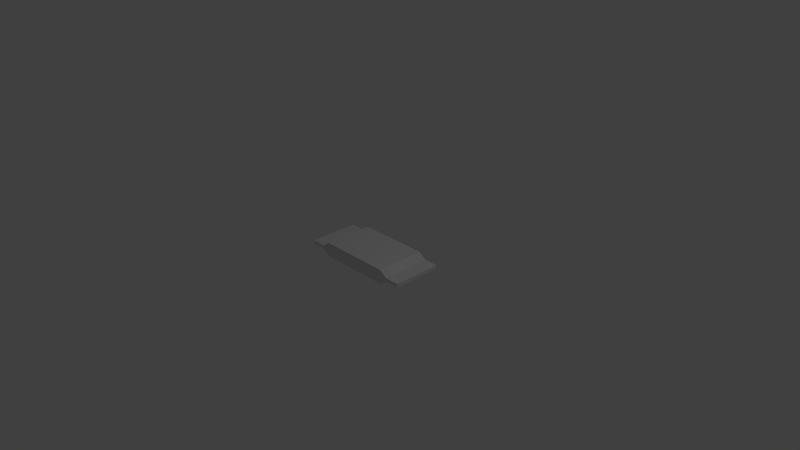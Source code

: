 # Source: cliffbar.blend  (saved by Blender 2.72.0; exported with 4.5.12 LTS)
import bpy
from mathutils import Matrix  # noqa: F401  (used for matrix-valued properties, if any)

bpy.ops.wm.read_factory_settings(use_empty=True)
scene = bpy.context.scene
scene.name = 'Scene'

# ---- collections
col_collection_1 = bpy.data.collections.new('Collection 1'); scene.collection.children.link(col_collection_1)

# ---- materials (node trees are filled in below, after node groups)
mat_material_001 = bpy.data.materials.new('Material.001')
mat_material_001.alpha_threshold = 0.0
mat_material_001.use_transparent_shadow = False
mat_material_001.roughness = 0.5

# ---- material node trees

# ---- world
world_world = bpy.data.worlds.new('World'); scene.world = world_world
world_world.color = (0.05088, 0.05088, 0.05088)
world_world.use_sun_shadow = False
world_world.sun_shadow_jitter_overblur = 0.0
world_world.cycles.sampling_method = 'MANUAL'
world_world.cycles.sample_map_resolution = 256

# ---- cameras
cam_camera = bpy.data.cameras.new('Camera')
cam_camera.clip_end = 100.0
cam_camera.lens = 35.0
cam_camera.sensor_width = 32.0
cam_camera.sensor_height = 18.0
cam_camera.ortho_scale = 7.314
cam_camera.dof.focus_distance = 0.0
cam_camera.dof.aperture_fstop = 128.0

# ---- lights
light_lamp = bpy.data.lights.new('Lamp', 'POINT')
light_lamp.transmission_factor = 0.0
light_lamp.cutoff_distance = 30.0
light_lamp.energy = 100.0
light_lamp.shadow_buffer_clip_start = 1.001
light_lamp.shadow_soft_size = 0.1
light_lamp.shadow_maximum_resolution = 0.006
light_lamp.use_absolute_resolution = True
light_lamp.cycles.use_multiple_importance_sampling = False

# ---- meshes
me_cube = bpy.data.meshes.new('Cube')
me_cube.from_pydata([(0.5002, 0.3356, -0.09853), (0.5002, -0.3356, -0.09853), (-0.5002, -0.3356, -0.09853), (-0.5002, 0.3356, -0.09853), (0.5002, 0.3356, 0.09853), (0.5002, -0.3356, 0.09853), (-0.5002, -0.3356, 0.09853), (-0.5002, 0.3356, 0.09853), (0.6002, 0.3356, -0.02463), (0.6002, -0.3356, -0.02463), (-0.6002, -0.3356, -0.02463), (-0.6002, 0.3356, -0.02463), (0.6002, 0.3356, 0.02463), (0.6002, -0.3356, 0.02463), (-0.6002, -0.3356, 0.02463), (-0.6002, 0.3356, 0.02463), (-0.8002, -0.3356, -0.02463), (-0.8002, 0.3356, -0.02463), (-0.8002, -0.3356, 0.02463), (-0.8002, 0.3356, 0.02463), (0.8002, 0.3356, -0.02463), (0.8002, -0.3356, -0.02463), (0.8002, 0.3356, 0.02463), (0.8002, -0.3356, 0.02463)], [], [(0, 1, 2), (4, 7, 6), (5, 13, 12), (1, 5, 6), (7, 15, 14), (4, 0, 3), (13, 23, 22), (15, 19, 18), (3, 11, 15), (2, 6, 14), (2, 10, 11), (5, 1, 9), (0, 4, 12), (0, 8, 9), (18, 19, 17), (11, 17, 19), (14, 18, 16), (11, 10, 16), (20, 22, 23), (13, 9, 21), (8, 12, 22), (8, 20, 21), (3, 0, 2), (5, 4, 6), (4, 5, 12), (2, 1, 6), (6, 7, 14), (7, 4, 3), (12, 13, 22), (14, 15, 18), (7, 3, 15), (10, 2, 14), (3, 2, 11), (13, 5, 9), (8, 0, 12), (1, 0, 9), (16, 18, 17), (15, 11, 19), (10, 14, 16), (17, 11, 16), (21, 20, 23), (23, 13, 21), (20, 8, 22), (9, 8, 21)])
_uv = me_cube.uv_layers.new(name='UVMap')
_uv.uv.foreach_set('vector', [0.6617, 0.01609, 0.6617, 0.3315, 0.1916, 0.3315, 0.6385, 0.679, 0.1685, 0.679, 0.1685, 0.3637, 0.6385, 0.3637, 0.697, 0.3637, 0.697, 0.679, 0.6271, 0.836, 0.6271, 0.9286, 0.1571, 0.9286, 0.1685, 0.679, 0.1101, 0.679, 0.1101, 0.3637, 0.6271, 0.7112, 0.6271, 0.8038, 0.1571, 0.8038, 0.697, 0.3637, 0.7909, 0.3637, 0.7909, 0.679, 0.1101, 0.679, 0.01609, 0.679, 0.01609, 0.3637, 0.1571, 0.8038, 0.1101, 0.7691, 0.1101, 0.7459, 0.1571, 0.836, 0.1571, 0.9286, 0.1101, 0.8939, 0.1916, 0.3315, 0.1332, 0.3315, 0.1332, 0.01609, 0.6271, 0.9286, 0.6271, 0.836, 0.6741, 0.8707, 0.6271, 0.8038, 0.6271, 0.7112, 0.6741, 0.7459, 0.6617, 0.01609, 0.7201, 0.01609, 0.7201, 0.3315, 0.01609, 0.3315, 0.01609, 0.01609, 0.03924, 0.01609, 0.1101, 0.7691, 0.01609, 0.7691, 0.01609, 0.7459, 0.1101, 0.8939, 0.01609, 0.8939, 0.01609, 0.8707, 0.1332, 0.01609, 0.1332, 0.3315, 0.03924, 0.3315, 0.3315, 0.9608, 0.3315, 0.9839, 0.01609, 0.9839, 0.6741, 0.8939, 0.6741, 0.8707, 0.7681, 0.8707, 0.6741, 0.7691, 0.6741, 0.7459, 0.7681, 0.7459, 0.7201, 0.01609, 0.8141, 0.01609, 0.8141, 0.3315, 0.1916, 0.01609, 0.6617, 0.01609, 0.1916, 0.3315, 0.6385, 0.3637, 0.6385, 0.679, 0.1685, 0.3637, 0.6385, 0.679, 0.6385, 0.3637, 0.697, 0.679, 0.1571, 0.836, 0.6271, 0.836, 0.1571, 0.9286, 0.1685, 0.3637, 0.1685, 0.679, 0.1101, 0.3637, 0.1571, 0.7112, 0.6271, 0.7112, 0.1571, 0.8038, 0.697, 0.679, 0.697, 0.3637, 0.7909, 0.679, 0.1101, 0.3637, 0.1101, 0.679, 0.01609, 0.3637, 0.1571, 0.7112, 0.1571, 0.8038, 0.1101, 0.7459, 0.1101, 0.8707, 0.1571, 0.836, 0.1101, 0.8939, 0.1916, 0.01609, 0.1916, 0.3315, 0.1332, 0.01609, 0.6741, 0.8939, 0.6271, 0.9286, 0.6741, 0.8707, 0.6741, 0.7691, 0.6271, 0.8038, 0.6741, 0.7459, 0.6617, 0.3315, 0.6617, 0.01609, 0.7201, 0.3315, 0.03924, 0.3315, 0.01609, 0.3315, 0.03924, 0.01609, 0.1101, 0.7459, 0.1101, 0.7691, 0.01609, 0.7459, 0.1101, 0.8707, 0.1101, 0.8939, 0.01609, 0.8707, 0.03924, 0.01609, 0.1332, 0.01609, 0.03924, 0.3315, 0.01609, 0.9608, 0.3315, 0.9608, 0.01609, 0.9839, 0.7681, 0.8939, 0.6741, 0.8939, 0.7681, 0.8707, 0.7681, 0.7691, 0.6741, 0.7691, 0.7681, 0.7459, 0.7201, 0.3315, 0.7201, 0.01609, 0.8141, 0.3315])
me_cube.materials.append(mat_material_001)
me_cube.use_remesh_preserve_volume = False
me_cube.use_remesh_preserve_attributes = False
me_cube.use_mirror_vertex_groups = False
me_cube.update()

# ---- objects
ob_cube = bpy.data.objects.new('Cube', me_cube)
ob_lamp = bpy.data.objects.new('Lamp', light_lamp)
ob_camera = bpy.data.objects.new('Camera', cam_camera)

# ---- transforms, parenting, visibility, modifiers, constraints
ob_cube.location = (0.0, 0.0, 0.0)
ob_cube.lock_rotations_4d = False
ob_cube.empty_display_type = 'ARROWS'
ob_cube.lineart.crease_threshold = 0.0
ob_lamp.location = (4.076, 1.005, 5.904)
ob_lamp.rotation_euler = (0.6503, 0.05522, 1.866)
ob_lamp.lock_rotations_4d = False
ob_lamp.empty_display_type = 'ARROWS'
ob_lamp.color = (0.0, 0.0, 0.0, 0.0)
ob_lamp.lineart.crease_threshold = 0.0
ob_camera.location = (7.481, -6.508, 5.344)
ob_camera.rotation_euler = (1.109, 0.01082, 0.8149)
ob_camera.lock_rotations_4d = False
ob_camera.empty_display_type = 'ARROWS'
ob_camera.color = (0.0, 0.0, 0.0, 0.0)
ob_camera.display_type = 'WIRE'
ob_camera.lineart.crease_threshold = 0.0

# ---- collection membership
col_collection_1.objects.link(ob_cube)
col_collection_1.objects.link(ob_lamp)
col_collection_1.objects.link(ob_camera)

# ---- scene / render settings (as saved in the file)
scene.camera = ob_camera
scene.frame_start = 1; scene.frame_end = 250; scene.frame_set(1)
scene.render.engine = 'BLENDER_EEVEE_NEXT'
scene.render.resolution_percentage = 50
scene.render.dither_intensity = 0.0
scene.cycles.use_denoising = False
scene.cycles.samples = 10
scene.cycles.sampling_pattern = 'TABULATED_SOBOL'
scene.cycles.light_sampling_threshold = 0.0
scene.cycles.use_adaptive_sampling = False
scene.cycles.use_light_tree = False
scene.cycles.blur_glossy = 0.0
scene.cycles.pixel_filter_type = 'GAUSSIAN'
scene.cycles.sample_clamp_indirect = 0.0
scene.view_settings.view_transform = 'Standard'
bpy.context.view_layer.update()
